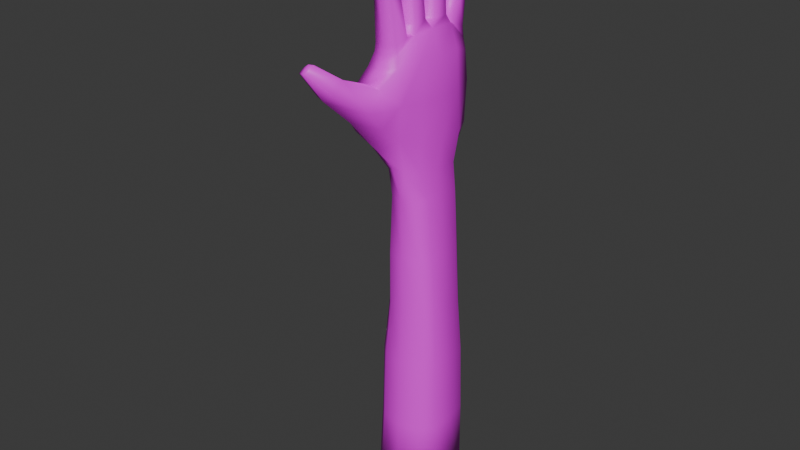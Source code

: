 # Source: hand_kopia.blend  (saved by Blender 4.3.34; exported with 4.5.12 LTS)
import bpy
from mathutils import Matrix  # noqa: F401  (used for matrix-valued properties, if any)

bpy.ops.wm.read_factory_settings(use_empty=True)
scene = bpy.context.scene
scene.name = 'Scene'

# ---- collections
col_collection = bpy.data.collections.new('Collection'); scene.collection.children.link(col_collection)

# ---- images (referenced by path relative to the original .blend; pixels are not part of the script)
import os
ASSET_DIR = os.environ.get("B2B_ASSET_DIR", "")  # directory of the original .blend (textures are referenced by path, not embedded)
HERE = os.path.dirname(os.path.abspath(__file__))  # packed textures are extracted next to this script under _unpacked/

def load_image(name, relpath, width, height, colorspace="sRGB"):
    """Load a texture the original file referenced (path relative to the .blend, or extracted next to this script)."""
    p = next((c for c in (os.path.join(HERE, relpath), os.path.join(ASSET_DIR, relpath)) if relpath and os.path.exists(c)), "")
    if p:
        img = bpy.data.images.load(p, check_existing=True)
        img.name = name
    else:  # same state as the original file: an image datablock whose file is absent (Cycles renders it pink)
        img = bpy.data.images.new(name, width, height)
        img.source = "FILE"
        img.filepath = "//" + (relpath or name)
    img.colorspace_settings.name = colorspace
    return img
img_hand_texture_png = load_image('hand_texture.png', 'hand_texture2.png', 1024, 1024, 'sRGB')

# ---- materials (node trees are filled in below, after node groups)
mat_material_001 = bpy.data.materials.new('Material.001')

# ---- material node trees
mat_material_001.use_nodes = True; mat_material_001.node_tree.nodes.clear()
_N = mat_material_001.node_tree.nodes; _L = mat_material_001.node_tree.links
n0 = _N.new('ShaderNodeBsdfPrincipled'); n0.name = 'Principled BSDF'; n0.location = (10, 300)
n1 = _N.new('ShaderNodeOutputMaterial'); n1.name = 'Material Output'; n1.location = (729, 300)
n2 = _N.new('ShaderNodeTexImage'); n2.name = 'Image Texture'; n2.location = (-280, 280)
n2.image = img_hand_texture_png
n2.interpolation = 'Closest'
_L.new(n0.outputs[0], n1.inputs[0])
_L.new(n2.outputs[0], n0.inputs[0])
n1.is_active_output = True

# ---- world
world_world = bpy.data.worlds.new('World'); scene.world = world_world
world_world.use_nodes = True; world_world.node_tree.nodes.clear()
_N = world_world.node_tree.nodes; _L = world_world.node_tree.links
n0 = _N.new('ShaderNodeOutputWorld'); n0.name = 'World Output'; n0.location = (300, 300)
n1 = _N.new('ShaderNodeBackground'); n1.name = 'Background'; n1.location = (10, 300)
n1.inputs[0].default_value = (0.05088, 0.05088, 0.05088, 1.0)
_L.new(n1.outputs[0], n0.inputs[0])
n0.is_active_output = True
world_world.color = (0.05088, 0.05088, 0.05088)
world_world.sun_shadow_jitter_overblur = 0.0

# ---- meshes
me_cube_001 = bpy.data.meshes.new('Cube.001')
me_cube_001.from_pydata([(0.02909, -0.2305, -0.257), (0.02964, -0.2385, 0.1493), (0.05808, 0.2317, -0.2945), (0.02807, 0.2503, 0.1186), (-0.1069, -0.2358, 0.1426), (-0.1245, 0.2274, -0.2976), (-0.1108, 0.2486, 0.1126), (0.104, -1.745e-07, -0.3093), (0.03721, -1.104e-05, 0.2213), (-0.1454, -1.79e-07, -0.3172), (-0.1112, 6.317e-05, 0.2157), (0.08017, -0.1284, -0.2961), (-0.1161, -0.1338, 0.2124), (0.04001, -0.1347, 0.2194), (-0.1654, -0.1466, -0.3042), (0.03771, 0.1348, 0.2161), (-0.1336, 0.1375, -0.3152), (0.1007, 0.1375, -0.3076), (-0.1159, 0.1344, 0.2101), (0.04383, -0.2529, 0.0932), (0.04626, 0.2444, 0.06187), (-0.1152, 0.2436, 0.05591), (-0.004385, -0.4015, -0.08746), (-0.1281, 0.0007769, 0.09835), (0.09157, 4.15e-05, 0.1055), (0.0819, -0.135, 0.1069), (-0.139, -0.1307, 0.09873), (-0.1274, 0.1344, 0.09651), (0.08003, 0.1363, 0.1045), (0.05331, 0.2527, -0.08526), (-0.1097, 0.2527, -0.09083), (-0.1328, 0.001105, -0.0974), (0.1079, 0.0005147, -0.09031), (0.09287, -0.1315, -0.08704), (-0.1605, -0.1284, -0.0917), (-0.1261, 0.1362, -0.09688), (0.08923, 0.1361, -0.08985), (0.05659, -0.2434, -0.0822), (-0.09989, -0.1687, 0.2109), (0.02889, -0.1696, 0.2163), (0.02561, -0.2421, 0.1943), (-0.09642, -0.2406, 0.1892), (-0.1003, 0.1153, 0.2539), (0.02543, 0.1154, 0.2584), (0.02194, 0.02893, 0.2629), (-0.09579, 0.02892, 0.2587), (-0.096, -0.03207, 0.2643), (0.02185, -0.0321, 0.2685), (0.02618, -0.115, 0.2655), (-0.1005, -0.1148, 0.2605), (-0.09913, 0.2458, 0.1707), (0.02436, 0.2468, 0.1753), (0.02697, 0.1753, 0.2006), (-0.1011, 0.1748, 0.196), (0.0156, -0.2071, 0.4419), (-0.08208, -0.2066, 0.4383), (0.01442, -0.2664, 0.4304), (-0.08077, -0.2661, 0.4269), (0.01331, 0.1157, 0.4792), (-0.08141, 0.1157, 0.476), (0.009714, 0.04798, 0.483), (-0.07789, 0.04781, 0.4801), (0.008654, -0.05055, 0.5141), (-0.07897, -0.05055, 0.5112), (0.01235, -0.1154, 0.5112), (-0.0825, -0.1155, 0.5079), (0.01806, 0.2749, 0.3544), (-0.08054, 0.2746, 0.351), (0.01898, 0.2133, 0.3693), (-0.08196, 0.2129, 0.3659), (-0.0002145, -0.2268, 0.6236), (-0.07656, -0.2269, 0.6215), (-0.001171, -0.2772, 0.6161), (-0.07556, -0.2781, 0.6139), (-0.001763, 0.1173, 0.6648), (-0.09325, 0.1171, 0.663), (-0.005526, 0.06033, 0.6682), (-0.0896, 0.05911, 0.6667), (-0.007027, -0.06087, 0.7124), (-0.0737, -0.06115, 0.7108), (-0.003283, -0.1155, 0.7097), (-0.07737, -0.1167, 0.7077), (0.002652, 0.2884, 0.4909), (-0.07175, 0.2881, 0.4891), (0.003388, 0.2385, 0.5008), (-0.07296, 0.2373, 0.4991), (-0.02315, -0.2435, 0.737), (-0.08805, -0.2467, 0.7375), (-0.02375, -0.2844, 0.7321), (-0.08737, -0.2898, 0.7324), (-0.02423, 0.1219, 0.7767), (-0.08704, 0.119, 0.778), (-0.0266, 0.07574, 0.779), (-0.08449, 0.07021, 0.7806), (-0.02835, -0.06824, 0.8305), (-0.08623, -0.0714, 0.8317), (-0.026, -0.1125, 0.8286), (-0.08879, -0.1181, 0.8295), (-0.0185, 0.3024, 0.573), (-0.08213, 0.2998, 0.5746), (-0.01805, 0.2619, 0.58), (-0.08297, 0.257, 0.582), (-0.1442, -0.2506, -0.2971), (-0.1746, -0.2396, -0.0912), (-0.1309, -0.2531, 0.07376), (0.009447, -0.3201, -0.1849), (-0.1538, -0.4005, -0.1132), (-0.1361, -0.3353, 0.002129), (0.03551, -0.3301, -0.08883), (-0.05358, -0.504, 0.0909), (-0.06503, -0.5539, 0.02846), (-0.1586, -0.5016, 0.06656), (-0.1685, -0.5512, 0.002446), (-0.1176, -0.6155, 0.1742), (-0.1279, -0.6519, 0.1403), (-0.176, -0.6202, 0.1525), (-0.1826, -0.6427, 0.1307), (-0.1491, -0.3251, -0.229), (0.01152, -0.3422, 0.01385), (-0.1715, -0.323, -0.1192), (0.08303, -0.1287, -0.4446), (0.03684, -0.1976, -0.428), (-0.07855, 0.1765, -0.4408), (0.03943, 0.1869, -0.4255), (-0.1042, 0.1001, -0.4687), (0.09382, 0.1063, -0.4591), (0.0957, -0.01599, -0.4535), (-0.09707, -0.1151, -0.4731), (-0.09239, -0.00488, -0.4786), (-0.06704, -0.1889, -0.4388), (0.1039, -0.1011, -0.5894), (0.0732, -0.1606, -0.5881), (-0.08237, 0.1686, -0.5853), (0.03923, 0.1709, -0.5842), (-0.1109, 0.09437, -0.5894), (0.1086, 0.1054, -0.6006), (0.1011, -0.005444, -0.5894), (-0.1075, -0.09787, -0.5894), (-0.1137, -0.005444, -0.5894), (-0.06522, -0.1663, -0.586), (-0.0123, 0.188, -1.203), (0.125, -0.167, -1.201), (-0.01869, 0.1918, -0.5894), (0.005888, -0.1852, -0.5894), (0.1635, -0.1135, -1.203), (0.1456, -0.1146, -0.9036), (0.1077, -0.1688, -0.9023), (-0.01195, 0.1899, -0.9036), (0.06956, 0.1806, -0.8984), (-0.1304, 0.1035, -0.9036), (-0.09887, 0.1783, -0.8995), (0.1275, 0.1035, -0.9036), (0.142, -0.007819, -0.9036), (-0.1261, -0.1109, -0.9036), (-0.134, -0.007819, -0.9036), (-0.01667, 0.2133, -1.503), (0.1275, -0.185, -1.502), (0.1797, -0.1225, -1.503), (0.01963, -0.1933, -0.9036), (-0.07304, -0.1743, -0.9003), (0.08636, 0.1787, -1.197), (-0.1335, 0.1025, -1.203), (-0.1016, 0.1764, -1.198), (0.1451, 0.1025, -1.203), (0.1599, -0.007832, -1.203), (-0.129, -0.11, -1.203), (-0.1371, -0.007832, -1.203), (0.01999, -0.1916, -1.203), (-0.07488, -0.1725, -1.199), (0.09176, 0.1972, -1.498), (-0.1656, 0.107, -1.503), (-0.1106, 0.1813, -1.499), (0.1628, 0.1152, -1.503), (0.1832, -0.008286, -1.503), (-0.16, -0.1211, -1.503), (-0.1752, -0.008286, -1.503), (0.1855, -0.1342, -2.294), (0.1285, -0.2056, -2.293), (-0.03059, 0.2352, -2.294), (0.02434, -0.2162, -1.503), (-0.09252, -0.1902, -1.5), (-0.01762, 0.223, -1.875), (0.1332, -0.1942, -1.874), (0.1875, -0.1277, -1.875), (0.09675, 0.2067, -1.87), (-0.1732, 0.112, -1.875), (-0.1165, 0.1901, -1.871), (0.1699, 0.1205, -1.875), (0.1912, -0.008431, -1.875), (-0.1673, -0.1263, -1.875), (-0.1832, -0.008431, -1.875), (0.02521, -0.2256, -1.875), (-0.09706, -0.1992, -1.872), (0.09119, 0.2184, -2.289), (-0.1945, 0.1182, -2.294), (-0.1357, 0.2011, -2.29), (0.1669, 0.1272, -2.294), (0.1893, -0.008591, -2.294), (-0.1882, -0.1327, -2.294), (-0.205, -0.008591, -2.294), (-0.007654, -0.008591, -2.294), (0.003938, -0.138, -2.294), (-0.01999, 0.1287, -2.294), (0.01451, -0.2373, -2.294), (-0.1145, -0.2105, -2.291), (-0.03002, 0.2602, -0.2788), (-0.04211, 0.2731, 0.1089), (-0.03841, -0.2601, 0.1434), (-0.03782, -1.963e-07, 0.2332), (-0.03832, -0.1369, 0.2301), (-0.04005, 0.1419, 0.231), (-0.03559, 0.2801, 0.05649), (-0.02929, 0.2812, -0.08777), (-0.03566, -0.1529, 0.2218), (-0.03535, -0.2608, 0.1861), (-0.03766, 0.1353, 0.253), (-0.03706, 0.009501, 0.2647), (-0.03726, -0.01346, 0.2701), (-0.03723, -0.1375, 0.2654), (-0.03742, 0.2657, 0.1663), (-0.0373, 0.1592, 0.2072), (-0.03333, -0.1894, 0.4438), (-0.03321, -0.284, 0.4256), (-0.0341, 0.1356, 0.4769), (-0.03419, 0.02788, 0.4831), (-0.03525, -0.03145, 0.514), (-0.03511, -0.1347, 0.5091), (-0.0312, 0.292, 0.3489), (-0.03162, 0.196, 0.3718), (-0.0389, -0.215, 0.6264), (-0.03888, -0.2905, 0.6152), (-0.03929, 0.131, 0.6651), (-0.03939, 0.04548, 0.6704), (-0.04089, -0.04798, 0.7144), (-0.04082, -0.1299, 0.7101), (-0.035, 0.3005, 0.4896), (-0.03535, 0.2257, 0.5044), (-0.05842, -0.2447, 0.7504), (-0.05837, -0.2931, 0.7446), (-0.05842, 0.1234, 0.7899), (-0.0583, 0.06865, 0.7928), (-0.06005, -0.06821, 0.8443), (-0.06019, -0.1206, 0.842), (-0.05301, 0.3049, 0.5843), (-0.05324, 0.2568, 0.5926), (-0.04856, -0.28, 0.08521), (-0.04701, -0.2909, -0.313), (-0.05764, -0.3333, 0.02319), (-0.1035, -0.4922, 0.08198), (-0.1187, -0.5642, -0.009105), (-0.1411, -0.6258, 0.1751), (-0.1477, -0.6595, 0.1384), (-0.07048, -0.3408, -0.2473), (-0.08137, -0.4384, -0.1338), (-0.03872, 0.2041, -0.4246), (-0.01498, -0.2245, -0.4089), (-0.0992, -0.2843, 0.6765), (-0.1001, -0.2374, 0.6832), (-0.09673, -0.06576, 0.7651), (-0.1005, -0.1174, 0.7687), (-0.09385, 0.2934, 0.5278), (-0.09472, 0.2459, 0.5352), (-0.1007, 0.06484, 0.7255), (-0.1038, 0.1181, 0.7225)], [], [(28, 15, 3, 20), (211, 206, 6, 21), (26, 12, 4, 104), (245, 207, 1, 19), (5, 16, 124, 122), (0, 11, 120, 121), (27, 18, 10, 23), (25, 13, 8, 24), (19, 1, 13, 25), (9, 14, 127, 128), (23, 10, 12, 26), (21, 6, 18, 27), (14, 102, 129, 127), (24, 8, 15, 28), (32, 24, 28, 36), (30, 21, 27, 35), (31, 23, 26, 34), (37, 19, 25, 33), (33, 25, 24, 32), (35, 27, 23, 31), (102, 103, 119, 117), (212, 211, 21, 30), (36, 28, 20, 29), (17, 36, 29, 2), (205, 212, 30, 5), (16, 35, 31, 9), (11, 33, 32, 7), (0, 37, 33, 11), (9, 31, 34, 14), (5, 30, 35, 16), (7, 32, 36, 17), (217, 47, 62, 225), (209, 213, 38, 12), (1, 40, 39, 13), (207, 214, 40, 1), (12, 38, 41, 4), (39, 40, 56, 54), (210, 215, 42, 18), (8, 44, 43, 15), (208, 216, 44, 8), (18, 42, 45, 10), (215, 43, 58, 223), (208, 217, 46, 10), (13, 48, 47, 8), (209, 218, 48, 13), (10, 46, 49, 12), (213, 39, 54, 221), (206, 219, 50, 6), (15, 52, 51, 3), (210, 220, 52, 15), (6, 50, 53, 18), (223, 58, 74, 231), (65, 63, 79, 81), (57, 55, 71, 73), (226, 65, 81, 234), (43, 44, 60, 58), (219, 51, 66, 227), (214, 41, 57, 222), (47, 48, 64, 62), (216, 45, 61, 224), (51, 52, 68, 66), (41, 38, 55, 57), (218, 49, 65, 226), (45, 42, 59, 61), (220, 53, 69, 228), (49, 46, 63, 65), (53, 50, 67, 69), (70, 72, 88, 86), (233, 78, 94, 241), (85, 83, 260, 261), (229, 70, 86, 237), (227, 66, 82, 235), (58, 60, 76, 74), (66, 68, 84, 82), (224, 61, 77, 232), (228, 69, 85, 236), (61, 59, 75, 77), (221, 54, 70, 229), (69, 67, 83, 85), (225, 62, 78, 233), (54, 56, 72, 70), (62, 64, 80, 78), (222, 57, 73, 230), (237, 86, 88, 238), (239, 90, 92, 240), (241, 94, 96, 242), (243, 98, 100, 244), (78, 80, 96, 94), (230, 73, 256, 89, 238), (234, 81, 259, 97, 242), (73, 71, 257, 256), (81, 79, 258, 259), (231, 74, 90, 239), (235, 82, 98, 243), (74, 76, 92, 90), (82, 84, 100, 98), (232, 77, 262, 93, 240), (236, 85, 261, 101, 244), (77, 75, 263, 262), (108, 22, 118), (34, 103, 102, 14), (104, 103, 34, 26), (37, 0, 105, 108), (246, 102, 117, 252), (103, 104, 107, 119), (248, 111, 107, 247), (253, 22, 105, 252), (249, 110, 22, 253), (109, 110, 114, 113), (119, 107, 106), (250, 251, 116, 115), (112, 111, 115, 116), (248, 109, 113, 250), (249, 112, 116, 251), (105, 22, 108), (117, 119, 106), (37, 108, 118, 19), (245, 247, 107, 104), (127, 129, 139, 137), (124, 128, 138, 134), (122, 132, 142, 254), (123, 254, 142, 133), (205, 5, 122, 254), (7, 17, 125, 126), (16, 9, 128, 124), (246, 0, 121, 255), (17, 2, 123, 125), (11, 7, 126, 120), (137, 139, 159, 153), (142, 132, 150, 147), (134, 138, 154, 149), (133, 142, 147, 148), (122, 124, 134, 132), (125, 123, 133, 135), (120, 126, 136, 130), (126, 125, 135, 136), (121, 120, 130, 131), (128, 127, 137, 138), (145, 152, 164, 144), (139, 143, 158, 159), (138, 137, 153, 154), (131, 130, 145, 146), (136, 135, 151, 152), (158, 146, 141, 167), (151, 148, 160, 163), (150, 149, 161, 162), (153, 159, 168, 165), (147, 150, 162, 140), (149, 154, 166, 161), (148, 147, 140, 160), (132, 134, 149, 150), (135, 133, 148, 151), (143, 131, 146, 158), (130, 136, 152, 145), (167, 141, 156, 179), (163, 160, 169, 172), (162, 161, 170, 171), (165, 168, 180, 174), (140, 162, 171, 155), (161, 166, 175, 170), (160, 140, 155, 169), (168, 167, 179, 180), (152, 151, 163, 164), (146, 145, 144, 141), (154, 153, 165, 166), (159, 158, 167, 168), (169, 155, 181, 184), (180, 179, 191, 192), (175, 174, 189, 190), (156, 157, 183, 182), (173, 172, 187, 188), (157, 173, 188, 183), (179, 156, 182, 191), (172, 169, 184, 187), (144, 164, 173, 157), (164, 163, 172, 173), (141, 144, 157, 156), (166, 165, 174, 175), (192, 191, 203, 204), (190, 189, 198, 199), (182, 183, 176, 177), (188, 187, 196, 197), (183, 188, 197, 176), (191, 182, 177, 203), (187, 184, 193, 196), (186, 185, 194, 195), (170, 175, 190, 185), (155, 171, 186, 181), (174, 180, 192, 189), (171, 170, 185, 186), (176, 201, 203, 177), (196, 202, 200, 197), (197, 200, 201, 176), (193, 178, 202, 196), (201, 200, 199, 198), (203, 201, 198, 204), (202, 178, 195, 194), (200, 202, 194, 199), (184, 181, 178, 193), (185, 190, 199, 194), (181, 186, 195, 178), (189, 192, 204, 198), (102, 246, 255, 129), (2, 205, 254, 123), (19, 118, 247, 245), (110, 249, 251, 114), (111, 248, 250, 115), (113, 114, 251, 250), (112, 249, 253, 106), (106, 253, 252, 117), (109, 248, 247, 118), (0, 246, 252, 105), (84, 236, 244, 100), (76, 232, 240, 92), (83, 235, 243, 99, 260), (75, 231, 239, 91, 263), (80, 234, 242, 96), (72, 230, 238, 88), (99, 243, 244, 101), (95, 241, 242, 97), (91, 239, 240, 93), (87, 237, 238, 89), (56, 222, 230, 72), (63, 225, 233, 79), (55, 221, 229, 71), (68, 228, 236, 84), (60, 224, 232, 76), (67, 227, 235, 83), (71, 229, 237, 87, 257), (79, 233, 241, 95, 258), (52, 220, 228, 68), (48, 218, 226, 64), (44, 216, 224, 60), (40, 214, 222, 56), (50, 219, 227, 67), (64, 226, 234, 80), (59, 223, 231, 75), (18, 53, 220, 210), (3, 51, 219, 206), (38, 213, 221, 55), (12, 49, 218, 209), (8, 47, 217, 208), (42, 215, 223, 59), (10, 45, 216, 208), (15, 43, 215, 210), (4, 41, 214, 207), (13, 39, 213, 209), (46, 217, 225, 63), (2, 29, 212, 205), (29, 20, 211, 212), (104, 4, 207, 245), (20, 3, 206, 211), (121, 131, 143, 255), (129, 255, 143, 139), (112, 106, 107, 111), (109, 118, 22, 110), (256, 257, 87, 89), (259, 258, 95, 97), (261, 260, 99, 101), (262, 263, 91, 93)])
me_cube_001.polygons.foreach_set('use_smooth', [True] * 260)
_uv = me_cube_001.uv_layers.new(name='UVMap')
_uv.uv.foreach_set('vector', [0.4665, 0.6941, 0.456, 0.7312, 0.4178, 0.7513, 0.4334, 0.6956, 0.4133, 0.6826, 0.3985, 0.7474, 0.3639, 0.749, 0.3864, 0.6736, 0.2533, 0.6674, 0.1985, 0.6864, 0.1777, 0.6719, 0.1998, 0.6355, 0.6442, 0.6763, 0.6421, 0.7023, 0.6105, 0.7186, 0.6054, 0.6688, 0.4022, 0.5525, 0.3776, 0.5432, 0.3887, 0.5055, 0.4127, 0.5088, 0.5752, 0.543, 0.5586, 0.5422, 0.5457, 0.4906, 0.576, 0.4973, 0.3484, 0.671, 0.3228, 0.7325, 0.2606, 0.7305, 0.3005, 0.6702, 0.5723, 0.6926, 0.5749, 0.7498, 0.5138, 0.7601, 0.5192, 0.6908, 0.6054, 0.6688, 0.6105, 0.7186, 0.5749, 0.7498, 0.5723, 0.6926, 0.3412, 0.538, 0.3016, 0.5332, 0.3413, 0.4841, 0.3656, 0.4801, 0.3005, 0.6702, 0.2606, 0.7305, 0.1985, 0.6864, 0.2533, 0.6674, 0.3864, 0.6736, 0.3639, 0.749, 0.3228, 0.7325, 0.3484, 0.671, 0.3016, 0.5332, 0.2702, 0.519, 0.31, 0.4836, 0.3413, 0.4841, 0.5192, 0.6908, 0.5138, 0.7601, 0.456, 0.7312, 0.4665, 0.6941, 0.5233, 0.6154, 0.5192, 0.6908, 0.4665, 0.6941, 0.481, 0.6231, 0.3892, 0.6046, 0.3864, 0.6736, 0.3484, 0.671, 0.3529, 0.6032, 0.3117, 0.6014, 0.3005, 0.6702, 0.2533, 0.6674, 0.2709, 0.5964, 0.6019, 0.6184, 0.6054, 0.6688, 0.5723, 0.6926, 0.5659, 0.6159, 0.5659, 0.6159, 0.5723, 0.6926, 0.5192, 0.6908, 0.5233, 0.6154, 0.3529, 0.6032, 0.3484, 0.671, 0.3005, 0.6702, 0.3117, 0.6014, 0.2702, 0.519, 0.2322, 0.5883, 0.2168, 0.5546, 0.2286, 0.5132, 0.4193, 0.6103, 0.4133, 0.6826, 0.3864, 0.6736, 0.3892, 0.6046, 0.481, 0.6231, 0.4665, 0.6941, 0.4334, 0.6956, 0.4439, 0.6272, 0.4838, 0.5481, 0.481, 0.6231, 0.4439, 0.6272, 0.4554, 0.5557, 0.427, 0.5581, 0.4193, 0.6103, 0.3892, 0.6046, 0.4022, 0.5525, 0.3776, 0.5432, 0.3529, 0.6032, 0.3117, 0.6014, 0.3412, 0.538, 0.5586, 0.5422, 0.5659, 0.6159, 0.5233, 0.6154, 0.5207, 0.5417, 0.5752, 0.543, 0.6019, 0.6184, 0.5659, 0.6159, 0.5586, 0.5422, 0.3412, 0.538, 0.3117, 0.6014, 0.2709, 0.5964, 0.3016, 0.5332, 0.4022, 0.5525, 0.3892, 0.6046, 0.3529, 0.6032, 0.3776, 0.5432, 0.5207, 0.5417, 0.5233, 0.6154, 0.481, 0.6231, 0.4838, 0.5481, 0.525, 0.788, 0.5366, 0.7799, 0.5615, 0.8717, 0.5477, 0.8657, 0.1855, 0.716, 0.1627, 0.7196, 0.1484, 0.7159, 0.1985, 0.6864, 0.6105, 0.7186, 0.622, 0.7439, 0.6004, 0.7681, 0.5749, 0.7498, 0.6421, 0.7023, 0.6435, 0.7148, 0.622, 0.7439, 0.6105, 0.7186, 0.1985, 0.6864, 0.1484, 0.7159, 0.1371, 0.7074, 0.1777, 0.6719, 0.6004, 0.7681, 0.622, 0.7439, 0.6508, 0.8193, 0.6409, 0.8331, 0.3231, 0.7458, 0.3065, 0.7492, 0.2916, 0.7492, 0.3228, 0.7325, 0.5138, 0.7601, 0.5017, 0.7809, 0.4741, 0.7743, 0.456, 0.7312, 0.5218, 0.783, 0.5198, 0.7857, 0.5017, 0.7809, 0.5138, 0.7601, 0.3228, 0.7325, 0.2916, 0.7492, 0.2614, 0.7455, 0.2606, 0.7305, 0.4599, 0.7601, 0.4741, 0.7743, 0.4872, 0.8489, 0.473, 0.8412, 0.2473, 0.7448, 0.2431, 0.7454, 0.222, 0.7348, 0.2606, 0.7305, 0.5749, 0.7498, 0.5642, 0.7648, 0.5366, 0.7799, 0.5138, 0.7601, 0.5865, 0.7777, 0.5855, 0.7823, 0.5642, 0.7648, 0.5749, 0.7498, 0.2606, 0.7305, 0.222, 0.7348, 0.215, 0.7178, 0.1985, 0.6864, 0.5889, 0.7784, 0.6004, 0.7681, 0.6409, 0.8331, 0.6286, 0.8503, 0.3985, 0.7474, 0.3945, 0.7629, 0.3695, 0.7634, 0.3639, 0.749, 0.456, 0.7312, 0.4339, 0.7671, 0.4148, 0.7639, 0.4178, 0.7513, 0.4541, 0.7575, 0.4493, 0.7579, 0.4339, 0.7671, 0.456, 0.7312, 0.3639, 0.749, 0.3695, 0.7634, 0.3479, 0.7674, 0.3228, 0.7325, 0.473, 0.8412, 0.4872, 0.8489, 0.4931, 0.912, 0.4829, 0.9049, 0.1644, 0.8015, 0.1844, 0.8075, 0.1514, 0.8724, 0.1323, 0.864, 0.09235, 0.7446, 0.112, 0.7535, 0.06231, 0.8041, 0.05096, 0.8004, 0.1489, 0.7984, 0.1644, 0.8015, 0.1323, 0.864, 0.1213, 0.8588, 0.4741, 0.7743, 0.5017, 0.7809, 0.5027, 0.8457, 0.4872, 0.8489, 0.3945, 0.7629, 0.4148, 0.7639, 0.3964, 0.7999, 0.3846, 0.8, 0.116, 0.7036, 0.1371, 0.7074, 0.09235, 0.7446, 0.08017, 0.7383, 0.5366, 0.7799, 0.5642, 0.7648, 0.584, 0.8694, 0.5615, 0.8717, 0.2474, 0.7477, 0.2614, 0.7455, 0.2472, 0.8072, 0.2369, 0.8076, 0.4148, 0.7639, 0.4339, 0.7671, 0.4084, 0.7999, 0.3964, 0.7999, 0.1371, 0.7074, 0.1484, 0.7159, 0.112, 0.7535, 0.09235, 0.7446, 0.1876, 0.7375, 0.215, 0.7178, 0.1644, 0.8015, 0.1489, 0.7984, 0.2614, 0.7455, 0.2916, 0.7492, 0.2608, 0.8098, 0.2472, 0.8072, 0.3383, 0.7641, 0.3479, 0.7674, 0.3533, 0.8033, 0.345, 0.805, 0.215, 0.7178, 0.222, 0.7348, 0.1844, 0.8075, 0.1644, 0.8015, 0.3479, 0.7674, 0.3695, 0.7634, 0.3715, 0.7997, 0.3533, 0.8033, 0.656, 0.9094, 0.6726, 0.8989, 0.6749, 0.94, 0.6647, 0.9401, 0.5536, 0.9281, 0.5645, 0.9285, 0.5687, 0.9808, 0.5672, 0.9906, 0.3521, 0.8528, 0.3671, 0.8506, 0.3666, 0.8712, 0.3533, 0.8706, 0.6476, 0.9193, 0.656, 0.9094, 0.6647, 0.9401, 0.6634, 0.9513, 0.3846, 0.8, 0.3964, 0.7999, 0.3867, 0.8486, 0.3778, 0.8501, 0.4872, 0.8489, 0.5027, 0.8457, 0.5107, 0.9053, 0.4931, 0.912, 0.3964, 0.7999, 0.4084, 0.7999, 0.3956, 0.8505, 0.3867, 0.8486, 0.2369, 0.8076, 0.2472, 0.8072, 0.2139, 0.8742, 0.2054, 0.8707, 0.345, 0.805, 0.3533, 0.8033, 0.3521, 0.8528, 0.3444, 0.8526, 0.2472, 0.8072, 0.2608, 0.8098, 0.2344, 0.8792, 0.2139, 0.8742, 0.6286, 0.8503, 0.6409, 0.8331, 0.656, 0.9094, 0.6476, 0.9193, 0.3533, 0.8033, 0.3715, 0.7997, 0.3671, 0.8506, 0.3521, 0.8528, 0.5477, 0.8657, 0.5615, 0.8717, 0.5645, 0.9285, 0.5536, 0.9281, 0.6409, 0.8331, 0.6508, 0.8193, 0.6726, 0.8989, 0.656, 0.9094, 0.5615, 0.8717, 0.584, 0.8694, 0.5881, 0.9269, 0.5645, 0.9285, 0.08017, 0.7383, 0.09235, 0.7446, 0.05096, 0.8004, 0.04361, 0.7964, 0.6634, 0.9513, 0.6647, 0.9401, 0.6749, 0.94, 0.6831, 0.948, 0.5001, 0.961, 0.5012, 0.9469, 0.5127, 0.9454, 0.5204, 0.9559, 0.5672, 0.9906, 0.5687, 0.9808, 0.5805, 0.9791, 0.5912, 0.9871, 0.3726, 0.9044, 0.3787, 0.8899, 0.3844, 0.8925, 0.3898, 0.9001, 0.5645, 0.9285, 0.5881, 0.9269, 0.5805, 0.9791, 0.5687, 0.9808, 0.04361, 0.7964, 0.05096, 0.8004, 0.03854, 0.8225, 0.02744, 0.8422, 0.01698, 0.8425, 0.1206, 0.8598, 0.1323, 0.864, 0.123, 0.8913, 0.1137, 0.9184, 0.1041, 0.9239, 0.05096, 0.8004, 0.06231, 0.8041, 0.04946, 0.8285, 0.03854, 0.8225, 0.1323, 0.864, 0.1514, 0.8724, 0.1401, 0.8961, 0.123, 0.8913, 0.4829, 0.9049, 0.4931, 0.912, 0.5012, 0.9469, 0.5001, 0.961, 0.3778, 0.8501, 0.3867, 0.8486, 0.3787, 0.8899, 0.3726, 0.9044, 0.4931, 0.912, 0.5107, 0.9053, 0.5127, 0.9454, 0.5012, 0.9469, 0.3867, 0.8486, 0.3956, 0.8505, 0.3844, 0.8925, 0.3787, 0.8899, 0.2054, 0.8707, 0.2139, 0.8742, 0.205, 0.8998, 0.1967, 0.9238, 0.1882, 0.9283, 0.3444, 0.8526, 0.3521, 0.8528, 0.3533, 0.8706, 0.3548, 0.8938, 0.3539, 0.9035, 0.2139, 0.8742, 0.2344, 0.8792, 0.2212, 0.9037, 0.205, 0.8998, 0.6463, 0.6294, 0.6646, 0.6266, 0.6469, 0.6475, 0.2709, 0.5964, 0.2322, 0.5883, 0.2702, 0.519, 0.3016, 0.5332, 0.1998, 0.6355, 0.2322, 0.5883, 0.2709, 0.5964, 0.2533, 0.6674, 0.6019, 0.6184, 0.5752, 0.543, 0.6264, 0.5792, 0.6463, 0.6294, 0.2507, 0.4856, 0.2702, 0.519, 0.2286, 0.5132, 0.2081, 0.4957, 0.2322, 0.5883, 0.1998, 0.6355, 0.1819, 0.56, 0.2168, 0.5546, 0.1086, 0.6044, 0.1022, 0.5964, 0.1819, 0.56, 0.169, 0.5855, 0.6903, 0.5976, 0.6646, 0.6266, 0.6264, 0.5792, 0.6372, 0.5616, 0.7211, 0.6817, 0.7103, 0.6905, 0.6646, 0.6266, 0.6903, 0.5976, 0.6903, 0.6969, 0.7103, 0.6905, 0.7498, 0.7437, 0.728, 0.7659, 0.2168, 0.5546, 0.1819, 0.56, 0.1612, 0.5373, 0.03854, 0.6544, 0.0128, 0.6398, 0.02342, 0.6319, 0.04536, 0.6415, 0.08002, 0.5752, 0.1022, 0.5964, 0.04536, 0.6415, 0.02342, 0.6319, 0.6908, 0.7155, 0.6903, 0.6969, 0.728, 0.7659, 0.7313, 0.7762, 0.07651, 0.5725, 0.08002, 0.5752, 0.02342, 0.6319, 0.0128, 0.6398, 0.6264, 0.5792, 0.6646, 0.6266, 0.6463, 0.6294, 0.2286, 0.5132, 0.2168, 0.5546, 0.1612, 0.5373, 0.6019, 0.6184, 0.6463, 0.6294, 0.6469, 0.6475, 0.6054, 0.6688, 0.1666, 0.6374, 0.169, 0.5855, 0.1819, 0.56, 0.1998, 0.6355, 0.8147, 0.6187, 0.7915, 0.601, 0.7862, 0.4915, 0.815, 0.4908, 0.8724, 0.615, 0.8407, 0.626, 0.8424, 0.4899, 0.8718, 0.489, 0.9096, 0.6212, 0.911, 0.4925, 0.9355, 0.499, 0.9348, 0.6187, 0.4745, 0.5073, 0.4563, 0.5058, 0.4468, 0.4664, 0.4652, 0.4651, 0.427, 0.5581, 0.4022, 0.5525, 0.4127, 0.5088, 0.4563, 0.5058, 0.5207, 0.5417, 0.4838, 0.5481, 0.4884, 0.4979, 0.5184, 0.4925, 0.3776, 0.5432, 0.3412, 0.538, 0.3656, 0.4801, 0.3887, 0.5055, 0.5895, 0.5397, 0.5752, 0.543, 0.576, 0.4973, 0.5898, 0.4981, 0.4838, 0.5481, 0.4554, 0.5557, 0.4745, 0.5073, 0.4884, 0.4979, 0.5586, 0.5422, 0.5207, 0.5417, 0.5184, 0.4925, 0.5457, 0.4906, 0.815, 0.4908, 0.7862, 0.4915, 0.7903, 0.4031, 0.8169, 0.4017, 0.9355, 0.499, 0.911, 0.4925, 0.9147, 0.4028, 0.9434, 0.4092, 0.8718, 0.489, 0.8424, 0.4899, 0.8472, 0.4007, 0.8806, 0.4, 0.4652, 0.4651, 0.4468, 0.4664, 0.4373, 0.402, 0.4694, 0.3999, 0.9096, 0.6212, 0.8724, 0.615, 0.8718, 0.489, 0.911, 0.4925, 0.4884, 0.4979, 0.4745, 0.5073, 0.4652, 0.4651, 0.4906, 0.4627, 0.5457, 0.4906, 0.5184, 0.4925, 0.517, 0.4599, 0.5421, 0.4571, 0.5184, 0.4925, 0.4884, 0.4979, 0.4906, 0.4627, 0.517, 0.4599, 0.576, 0.4973, 0.5457, 0.4906, 0.5421, 0.4571, 0.5689, 0.4553, 0.8407, 0.626, 0.8147, 0.6187, 0.815, 0.4908, 0.8424, 0.4899, 0.5432, 0.3965, 0.5178, 0.3974, 0.5156, 0.3126, 0.5409, 0.3128, 0.7862, 0.4915, 0.7528, 0.4862, 0.7499, 0.3972, 0.7903, 0.4031, 0.8424, 0.4899, 0.815, 0.4908, 0.8169, 0.4017, 0.8472, 0.4007, 0.5689, 0.4553, 0.5421, 0.4571, 0.5432, 0.3965, 0.5661, 0.3942, 0.517, 0.4599, 0.4906, 0.4627, 0.4915, 0.3986, 0.5178, 0.3974, 0.5811, 0.3949, 0.5661, 0.3942, 0.5648, 0.3125, 0.5903, 0.3088, 0.4915, 0.3986, 0.4694, 0.3999, 0.467, 0.3125, 0.4888, 0.3124, 0.9147, 0.4028, 0.8806, 0.4, 0.8729, 0.3017, 0.9068, 0.3046, 0.8169, 0.4017, 0.7903, 0.4031, 0.7813, 0.3045, 0.8084, 0.3032, 0.9434, 0.4092, 0.9147, 0.4028, 0.9068, 0.3046, 0.9367, 0.3108, 0.8806, 0.4, 0.8472, 0.4007, 0.8392, 0.3024, 0.8729, 0.3017, 0.4694, 0.3999, 0.4373, 0.402, 0.4303, 0.3133, 0.467, 0.3125, 0.911, 0.4925, 0.8718, 0.489, 0.8806, 0.4, 0.9147, 0.4028, 0.4906, 0.4627, 0.4652, 0.4651, 0.4694, 0.3999, 0.4915, 0.3986, 0.5839, 0.4541, 0.5689, 0.4553, 0.5661, 0.3942, 0.5811, 0.3949, 0.5421, 0.4571, 0.517, 0.4599, 0.5178, 0.3974, 0.5432, 0.3965, 0.5903, 0.3088, 0.5648, 0.3125, 0.5727, 0.2656, 0.5962, 0.2636, 0.4888, 0.3124, 0.467, 0.3125, 0.468, 0.2609, 0.4918, 0.2618, 0.9068, 0.3046, 0.8729, 0.3017, 0.8737, 0.2299, 0.9086, 0.2329, 0.8084, 0.3032, 0.7813, 0.3045, 0.7757, 0.2328, 0.8056, 0.2314, 0.9367, 0.3108, 0.9068, 0.3046, 0.9086, 0.2329, 0.9405, 0.2393, 0.8729, 0.3017, 0.8392, 0.3024, 0.8391, 0.2306, 0.8737, 0.2299, 0.467, 0.3125, 0.4303, 0.3133, 0.4296, 0.2603, 0.468, 0.2609, 0.7813, 0.3045, 0.7456, 0.3022, 0.7348, 0.2311, 0.7757, 0.2328, 0.5178, 0.3974, 0.4915, 0.3986, 0.4888, 0.3124, 0.5156, 0.3126, 0.5661, 0.3942, 0.5432, 0.3965, 0.5409, 0.3128, 0.5648, 0.3125, 0.8472, 0.4007, 0.8169, 0.4017, 0.8084, 0.3032, 0.8392, 0.3024, 0.7903, 0.4031, 0.7499, 0.3972, 0.7456, 0.3022, 0.7813, 0.3045, 0.468, 0.2609, 0.4296, 0.2603, 0.4314, 0.1961, 0.4702, 0.1996, 0.7757, 0.2328, 0.7348, 0.2311, 0.7315, 0.1489, 0.7741, 0.1525, 0.8391, 0.2306, 0.8056, 0.2314, 0.8059, 0.1522, 0.8414, 0.1511, 0.5727, 0.2656, 0.549, 0.2643, 0.555, 0.2058, 0.5796, 0.207, 0.5216, 0.2631, 0.4918, 0.2618, 0.4951, 0.2018, 0.5263, 0.2039, 0.549, 0.2643, 0.5216, 0.2631, 0.5263, 0.2039, 0.555, 0.2058, 0.5962, 0.2636, 0.5727, 0.2656, 0.5796, 0.207, 0.6052, 0.2037, 0.4918, 0.2618, 0.468, 0.2609, 0.4702, 0.1996, 0.4951, 0.2018, 0.5409, 0.3128, 0.5156, 0.3126, 0.5216, 0.2631, 0.549, 0.2643, 0.5156, 0.3126, 0.4888, 0.3124, 0.4918, 0.2618, 0.5216, 0.2631, 0.5648, 0.3125, 0.5409, 0.3128, 0.549, 0.2643, 0.5727, 0.2656, 0.8392, 0.3024, 0.8084, 0.3032, 0.8056, 0.2314, 0.8391, 0.2306, 0.7741, 0.1525, 0.7315, 0.1489, 0.7327, 0.05629, 0.775, 0.06718, 0.8414, 0.1511, 0.8059, 0.1522, 0.8049, 0.06775, 0.8386, 0.06747, 0.5796, 0.207, 0.555, 0.2058, 0.5643, 0.142, 0.5876, 0.1412, 0.5263, 0.2039, 0.4951, 0.2018, 0.5057, 0.1364, 0.5362, 0.1391, 0.555, 0.2058, 0.5263, 0.2039, 0.5362, 0.1391, 0.5643, 0.142, 0.6052, 0.2037, 0.5796, 0.207, 0.5876, 0.1412, 0.6095, 0.1397, 0.4951, 0.2018, 0.4702, 0.1996, 0.482, 0.1339, 0.5057, 0.1364, 0.9144, 0.1522, 0.8777, 0.15, 0.8682, 0.06747, 0.9082, 0.06643, 0.8737, 0.2299, 0.8391, 0.2306, 0.8414, 0.1511, 0.8777, 0.15, 0.9405, 0.2393, 0.9086, 0.2329, 0.9144, 0.1522, 0.9477, 0.1573, 0.8056, 0.2314, 0.7757, 0.2328, 0.7741, 0.1525, 0.8059, 0.1522, 0.9086, 0.2329, 0.8737, 0.2299, 0.8777, 0.15, 0.9144, 0.1522, 0.5643, 0.142, 0.5768, 0.1067, 0.6095, 0.1397, 0.5876, 0.1412, 0.5057, 0.1364, 0.4936, 0.1008, 0.537, 0.0991, 0.5362, 0.1391, 0.5362, 0.1391, 0.537, 0.0991, 0.5768, 0.1067, 0.5643, 0.142, 0.482, 0.1339, 0.4447, 0.1217, 0.4936, 0.1008, 0.5057, 0.1364, 0.7823, 0.02738, 0.8335, 0.01711, 0.8386, 0.06747, 0.8049, 0.06775, 0.7327, 0.05629, 0.7823, 0.02738, 0.8049, 0.06775, 0.775, 0.06718, 0.8816, 0.02662, 0.941, 0.06436, 0.9082, 0.06643, 0.8682, 0.06747, 0.8335, 0.01711, 0.8816, 0.02662, 0.8682, 0.06747, 0.8386, 0.06747, 0.4702, 0.1996, 0.4314, 0.1961, 0.4447, 0.1217, 0.482, 0.1339, 0.8777, 0.15, 0.8414, 0.1511, 0.8386, 0.06747, 0.8682, 0.06747, 0.9477, 0.1573, 0.9144, 0.1522, 0.9082, 0.06643, 0.941, 0.06436, 0.8059, 0.1522, 0.7741, 0.1525, 0.775, 0.06718, 0.8049, 0.06775, 0.2702, 0.519, 0.2507, 0.4856, 0.2821, 0.4773, 0.31, 0.4836, 0.4554, 0.5557, 0.427, 0.5581, 0.4563, 0.5058, 0.4745, 0.5073, 0.6054, 0.6688, 0.6469, 0.6475, 0.6503, 0.6628, 0.6442, 0.6763, 0.7103, 0.6905, 0.7211, 0.6817, 0.771, 0.7535, 0.7498, 0.7437, 0.1022, 0.5964, 0.1086, 0.6044, 0.03854, 0.6544, 0.04536, 0.6415, 0.728, 0.7659, 0.7498, 0.7437, 0.771, 0.7535, 0.7313, 0.7762, 0.08002, 0.5752, 0.07651, 0.5725, 0.1411, 0.5223, 0.1612, 0.5373, 0.1612, 0.5373, 0.1411, 0.5223, 0.2081, 0.4957, 0.2286, 0.5132, 0.6903, 0.6969, 0.6908, 0.7155, 0.6503, 0.6628, 0.6469, 0.6475, 0.5752, 0.543, 0.5895, 0.5397, 0.6372, 0.5616, 0.6264, 0.5792, 0.3956, 0.8505, 0.408, 0.8471, 0.3898, 0.9001, 0.3844, 0.8925, 0.5107, 0.9053, 0.5162, 0.8881, 0.5204, 0.9559, 0.5127, 0.9454, 0.3671, 0.8506, 0.3778, 0.8501, 0.3726, 0.9044, 0.366, 0.8962, 0.3666, 0.8712, 0.2344, 0.8792, 0.248, 0.8808, 0.2109, 0.9368, 0.209, 0.9264, 0.2212, 0.9037, 0.5881, 0.9269, 0.5988, 0.9151, 0.5912, 0.9871, 0.5805, 0.9791, 0.6726, 0.8989, 0.6844, 0.8862, 0.6831, 0.948, 0.6749, 0.94, 0.366, 0.8962, 0.3726, 0.9044, 0.3539, 0.9035, 0.3548, 0.8938, 0.1263, 0.9251, 0.1298, 0.9337, 0.1041, 0.9239, 0.1137, 0.9184, 0.209, 0.9264, 0.2109, 0.9368, 0.1882, 0.9283, 0.1967, 0.9238, 0.03814, 0.8501, 0.03722, 0.862, 0.01698, 0.8425, 0.02744, 0.8422, 0.6508, 0.8193, 0.662, 0.8119, 0.6844, 0.8862, 0.6726, 0.8989, 0.1844, 0.8075, 0.195, 0.8115, 0.1605, 0.8763, 0.1514, 0.8724, 0.112, 0.7535, 0.1211, 0.7608, 0.07181, 0.8087, 0.06231, 0.8041, 0.4084, 0.7999, 0.4262, 0.7971, 0.408, 0.8471, 0.3956, 0.8505, 0.5027, 0.8457, 0.5157, 0.8359, 0.5162, 0.8881, 0.5107, 0.9053, 0.3715, 0.7997, 0.3846, 0.8, 0.3778, 0.8501, 0.3671, 0.8506, 0.06231, 0.8041, 0.07181, 0.8087, 0.03722, 0.862, 0.03814, 0.8501, 0.04946, 0.8285, 0.1514, 0.8724, 0.1605, 0.8763, 0.1298, 0.9337, 0.1263, 0.9251, 0.1401, 0.8961, 0.4339, 0.7671, 0.4493, 0.7579, 0.4262, 0.7971, 0.4084, 0.7999, 0.5642, 0.7648, 0.5855, 0.7823, 0.5967, 0.8502, 0.584, 0.8694, 0.5017, 0.7809, 0.5198, 0.7857, 0.5157, 0.8359, 0.5027, 0.8457, 0.622, 0.7439, 0.6435, 0.7148, 0.662, 0.8119, 0.6508, 0.8193, 0.3695, 0.7634, 0.3945, 0.7629, 0.3846, 0.8, 0.3715, 0.7997, 0.584, 0.8694, 0.5967, 0.8502, 0.5988, 0.9151, 0.5881, 0.9269, 0.2608, 0.8098, 0.2733, 0.8147, 0.248, 0.8808, 0.2344, 0.8792, 0.3228, 0.7325, 0.3479, 0.7674, 0.3383, 0.7641, 0.3231, 0.7458, 0.4178, 0.7513, 0.4148, 0.7639, 0.3945, 0.7629, 0.3985, 0.7474, 0.1484, 0.7159, 0.1627, 0.7196, 0.1211, 0.7608, 0.112, 0.7535, 0.1985, 0.6864, 0.215, 0.7178, 0.1876, 0.7375, 0.1855, 0.716, 0.5138, 0.7601, 0.5366, 0.7799, 0.525, 0.788, 0.5218, 0.783, 0.2916, 0.7492, 0.3065, 0.7492, 0.2733, 0.8147, 0.2608, 0.8098, 0.2606, 0.7305, 0.2614, 0.7455, 0.2474, 0.7477, 0.2473, 0.7448, 0.456, 0.7312, 0.4741, 0.7743, 0.4599, 0.7601, 0.4541, 0.7575, 0.1777, 0.6719, 0.1371, 0.7074, 0.116, 0.7036, 0.1356, 0.6782, 0.5749, 0.7498, 0.6004, 0.7681, 0.5889, 0.7784, 0.5865, 0.7777, 0.222, 0.7348, 0.2431, 0.7454, 0.195, 0.8115, 0.1844, 0.8075, 0.4554, 0.5557, 0.4439, 0.6272, 0.4193, 0.6103, 0.427, 0.5581, 0.4439, 0.6272, 0.4334, 0.6956, 0.4133, 0.6826, 0.4193, 0.6103, 0.1998, 0.6355, 0.1777, 0.6719, 0.1356, 0.6782, 0.1666, 0.6374, 0.4334, 0.6956, 0.4178, 0.7513, 0.3985, 0.7474, 0.4133, 0.6826, 0.576, 0.4973, 0.5689, 0.4553, 0.5839, 0.4541, 0.5898, 0.4981, 0.7915, 0.601, 0.7432, 0.611, 0.7528, 0.4862, 0.7862, 0.4915, 0.08002, 0.5752, 0.1612, 0.5373, 0.1819, 0.56, 0.1022, 0.5964, 0.6903, 0.6969, 0.6469, 0.6475, 0.6646, 0.6266, 0.7103, 0.6905, 0.03854, 0.8225, 0.04946, 0.8285, 0.03814, 0.8501, 0.02744, 0.8422, 0.123, 0.8913, 0.1401, 0.8961, 0.1263, 0.9251, 0.1137, 0.9184, 0.3533, 0.8706, 0.3666, 0.8712, 0.366, 0.8962, 0.3548, 0.8938, 0.205, 0.8998, 0.2212, 0.9037, 0.209, 0.9264, 0.1967, 0.9238])
me_cube_001.materials.append(mat_material_001)
me_cube_001.update()
arm_armature = bpy.data.armatures.new('Armature')  # bones are not reproduced

# ---- objects
ob_hand = bpy.data.objects.new('hand', me_cube_001)
ob_armature = bpy.data.objects.new('Armature', arm_armature)

# ---- transforms, parenting, visibility, modifiers, constraints
ob_hand.parent = ob_armature
ob_hand.location = (0.0, 0.0, 0.0)
_vg = ob_hand.vertex_groups.new(name='forearm')
for _i, _w in zip([140, 141, 144, 155, 156, 157, 160, 161, 162, 163, 164, 165, 166, 167, 168, 169, 170, 171, 172, 173, 174, 175, 176, 177, 178, 179, 180, 181, 182, 183, 184, 185, 186, 187, 188, 189, 190, 191, 192, 193, 194, 195, 196, 197, 198, 199, 200, 201, 202, 203, 204], [0.0893, 0.07985, 0.0793, 0.9142, 0.9203, 0.9224, 0.08303, 0.07636, 0.08234, 0.08061, 0.06855, 0.06516, 0.05551, 0.07559, 0.06742, 0.9092, 0.923, 0.9116, 0.9206, 0.9277, 0.9313, 0.9331, 0.9995, 0.9995, 0.9993, 0.9243, 0.9248, 0.9937, 0.9946, 0.9948, 0.9933, 0.9949, 0.9937, 0.9945, 0.9953, 0.9958, 0.9959, 0.9951, 0.9952, 0.9993, 0.9995, 0.9993, 0.9994, 0.9996, 0.9996, 0.9996, 1.0, 0.9998, 0.9997, 0.9995, 0.9995]): _vg.add([_i], _w, 'REPLACE')
_vg = ob_hand.vertex_groups.new(name='lower_arm')
for _i, _w in zip([2, 5, 7, 11, 14, 16, 17, 120, 121, 122, 123, 124, 125, 126, 127, 128, 129, 130, 131, 132, 133, 134, 135, 136, 137, 138, 139, 140, 141, 142, 143, 144, 145, 146, 147, 148, 149, 150, 151, 152, 153, 154, 155, 156, 157, 158, 159, 160, 161, 162, 163, 164, 165, 166, 167, 168, 169, 170, 171, 172, 173, 174, 175, 179, 180, 205, 246, 254, 255], [0.08824, 0.05179, 0.1133, 0.1234, 0.003717, 0.04561, 0.1193, 0.6709, 0.3643, 0.1903, 0.3051, 0.1846, 0.7661, 0.8627, 0.2052, 0.08473, 0.2106, 0.9578, 0.9145, 0.8539, 0.9005, 0.8618, 0.9563, 0.981, 0.869, 0.8853, 0.8584, 0.91, 0.9197, 0.8783, 0.8852, 0.9204, 0.9904, 0.9883, 0.9839, 0.9867, 0.9853, 0.9828, 0.9901, 0.9933, 0.988, 0.9902, 0.08573, 0.07971, 0.07753, 0.9867, 0.9862, 0.9164, 0.923, 0.9168, 0.919, 0.9312, 0.9344, 0.9441, 0.9239, 0.932, 0.09073, 0.07692, 0.08837, 0.07932, 0.07229, 0.06862, 0.0669, 0.0757, 0.07518, 0.06166, 0.0214, 0.2022, 0.2197]): _vg.add([_i], _w, 'REPLACE')
_vg = ob_hand.vertex_groups.new(name='hand')
for _i, _w in zip([0, 2, 3, 5, 6, 7, 8, 9, 10, 11, 12, 13, 14, 15, 16, 17, 18, 19, 20, 21, 23, 24, 25, 26, 27, 28, 29, 30, 31, 32, 33, 34, 35, 36, 37, 42, 44, 45, 46, 47, 53, 102, 103, 104, 108, 117, 120, 121, 122, 123, 124, 125, 126, 127, 128, 129, 130, 131, 132, 133, 134, 135, 137, 138, 139, 142, 143, 205, 206, 208, 211, 212, 216, 217, 246, 252, 254, 255], [0.1149, 0.8543, 0.0254, 0.8854, 0.07072, 0.8458, 0.5666, 0.8902, 0.5301, 0.6398, 0.05383, 0.04108, 0.2467, 0.05188, 0.8999, 0.8473, 0.06097, 0.02585, 0.1403, 0.1657, 0.7816, 0.7742, 0.1852, 0.1664, 0.2051, 0.2098, 0.729, 0.727, 0.8777, 0.9081, 0.6811, 0.2517, 0.8244, 0.8276, 0.1657, 0.01046, 0.07283, 0.09749, 0.09188, 0.06552, 0.004773, 0.09756, 0.06614, 0.02519, 0.02255, 0.0156, 0.2706, 0.4447, 0.7936, 0.6788, 0.8048, 0.2257, 0.1261, 0.6965, 0.9037, 0.5658, 0.02229, 0.06539, 0.1426, 0.09657, 0.1352, 0.03364, 0.116, 0.1104, 0.1162, 0.1184, 0.0893, 0.8637, 0.03977, 0.3229, 0.1317, 0.7102, 0.06182, 0.06095, 0.1156, 0.01447, 0.7777, 0.4672]): _vg.add([_i], _w, 'REPLACE')
_vg = ob_hand.vertex_groups.new(name='index_0')
for _i, _w in zip([1, 4, 10, 12, 13, 19, 23, 24, 25, 26, 33, 34, 37, 38, 39, 40, 41, 48, 49, 103, 104, 107, 108, 118, 207, 209, 213, 214, 218, 245, 247], [0.9033, 0.8682, 0.01042, 0.343, 0.3334, 0.8261, 0.06908, 0.07737, 0.6599, 0.6295, 0.0797, 0.07977, 0.08602, 0.7109, 0.8095, 0.9435, 0.9223, 0.04602, 0.06885, 0.06043, 0.6608, 0.09255, 0.02062, 0.1443, 0.9164, 0.3963, 0.7558, 0.958, 0.064, 0.7024, 0.1662]): _vg.add([_i], _w, 'REPLACE')
_vg = ob_hand.vertex_groups.new(name='index_1')
for _i, _w in zip([38, 39, 41, 54, 55, 56, 57, 70, 72, 213, 221, 222], [0.0243, 0.005343, 0.006, 0.9695, 0.959, 0.973, 0.963, 0.01361, 0.002294, 0.02368, 0.9703, 0.9739]): _vg.add([_i], _w, 'REPLACE')
_vg = ob_hand.vertex_groups.new(name='index_2')
for _i, _w in zip([70, 71, 72, 73, 86, 87, 88, 89, 229, 230, 237, 238, 256, 257], [0.9677, 0.978, 0.9735, 0.9908, 0.9973, 0.9997, 0.9975, 1.0, 0.9789, 0.9906, 0.9994, 1.0, 0.9979, 0.9965]): _vg.add([_i], _w, 'REPLACE')
_vg = ob_hand.vertex_groups.new(name='middle_0')
for _i, _w in zip([1, 4, 8, 10, 12, 13, 23, 24, 25, 26, 38, 39, 41, 44, 45, 46, 47, 48, 49, 208, 209, 213, 216, 217, 218], [0.009712, 0.01449, 0.1758, 0.1892, 0.5482, 0.5937, 0.004853, 0.00516, 0.08876, 0.08079, 0.215, 0.1447, 0.007622, 0.006467, 0.02933, 0.8064, 0.8702, 0.9096, 0.8628, 0.2936, 0.5632, 0.1942, 0.04678, 0.8473, 0.8994]): _vg.add([_i], _w, 'REPLACE')
_vg = ob_hand.vertex_groups.new(name='middle_1')
for _i, _w in zip([46, 49, 62, 63, 64, 65, 80, 217, 218, 225, 226], [0.008976, 0.00608, 0.9724, 0.9699, 0.9713, 0.9682, 0.002675, 0.007414, 0.0006986, 0.9734, 0.9733]): _vg.add([_i], _w, 'REPLACE')
_vg = ob_hand.vertex_groups.new(name='middle_2')
for _i, _w in zip([78, 79, 80, 81, 94, 95, 96, 97, 233, 234, 241, 242, 258, 259], [0.975, 0.9862, 0.9733, 0.9886, 0.9982, 0.9999, 0.9978, 1.0, 0.9855, 0.9854, 0.9997, 1.0, 0.9975, 0.9973]): _vg.add([_i], _w, 'REPLACE')
_vg = ob_hand.vertex_groups.new(name='ring_0')
for _i, _w in zip([8, 10, 15, 18, 23, 24, 27, 28, 42, 43, 44, 45, 46, 47, 50, 52, 53, 208, 210, 215, 216, 217, 220], [0.1979, 0.203, 0.5939, 0.5416, 0.009764, 0.01091, 0.09257, 0.08823, 0.8199, 0.8827, 0.8599, 0.8009, 0.04197, 0.005307, 0.03818, 0.185, 0.1999, 0.348, 0.6376, 0.8526, 0.8526, 0.0534, 0.2028]): _vg.add([_i], _w, 'REPLACE')
_vg = ob_hand.vertex_groups.new(name='ring_1')
for _i, _w in zip([42, 43, 45, 58, 59, 60, 61, 74, 215, 216, 223, 224], [0.03022, 0.01275, 0.01568, 0.9654, 0.9552, 0.9706, 0.9607, 0.004319, 0.0154, 0.006904, 0.9635, 0.9682]): _vg.add([_i], _w, 'REPLACE')
_vg = ob_hand.vertex_groups.new(name='ring_2')
for _i, _w in zip([74, 75, 76, 77, 90, 91, 92, 93, 231, 232, 239, 240, 262, 263], [0.9723, 0.9746, 0.9761, 0.9792, 0.9975, 0.9996, 0.9977, 0.9998, 0.981, 0.9837, 0.9994, 0.9999, 0.9942, 0.9955]): _vg.add([_i], _w, 'REPLACE')
_vg = ob_hand.vertex_groups.new(name='pinky_0')
for _i, _w in zip([2, 3, 5, 6, 10, 15, 16, 18, 20, 21, 23, 24, 27, 28, 29, 30, 35, 36, 42, 43, 50, 51, 52, 53, 67, 69, 205, 206, 210, 211, 212, 215, 219, 220], [0.04896, 0.966, 0.04532, 0.8846, 0.005628, 0.3142, 0.001251, 0.3449, 0.8423, 0.8299, 0.07344, 0.0796, 0.6721, 0.6732, 0.2421, 0.2493, 0.1291, 0.1308, 0.09025, 0.05893, 0.8874, 0.9341, 0.7454, 0.7084, 0.01773, 0.006741, 0.06583, 0.9401, 0.3047, 0.8589, 0.2658, 0.09369, 0.9492, 0.7207]): _vg.add([_i], _w, 'REPLACE')
_vg = ob_hand.vertex_groups.new(name='pinky_1')
for _i, _w in zip([50, 51, 52, 53, 66, 67, 68, 69, 82, 83, 84, 85, 98, 99, 100, 101, 219, 220, 227, 228, 235, 236, 243, 244, 260, 261], [0.04441, 0.0177, 0.03796, 0.05368, 0.9752, 0.9615, 0.9763, 0.9635, 0.9988, 0.999, 0.9988, 0.9991, 0.9999, 1.0, 0.9999, 1.0, 0.01619, 0.0597, 0.9746, 0.9773, 0.9994, 0.9993, 1.0, 1.0, 0.9998, 0.9997]): _vg.add([_i], _w, 'REPLACE')
_vg = ob_hand.vertex_groups.new(name='thumb_0')
for _i, _w in zip([0, 1, 4, 7, 9, 11, 14, 19, 22, 25, 26, 31, 32, 33, 34, 37, 102, 103, 104, 105, 106, 107, 108, 109, 110, 117, 118, 119, 120, 121, 127, 129, 207, 245, 246, 247, 248, 252, 253, 255], [0.86, 0.03051, 0.06054, 0.01733, 0.0854, 0.2261, 0.7133, 0.1317, 0.8602, 0.03054, 0.09352, 0.08232, 0.01669, 0.2066, 0.6436, 0.7277, 0.8681, 0.8497, 0.2535, 0.943, 0.8303, 0.8023, 0.8904, 0.04264, 0.002425, 0.9221, 0.7561, 0.9245, 0.05576, 0.1873, 0.09619, 0.2194, 0.05393, 0.2442, 0.8312, 0.7245, 0.01702, 0.8958, 0.2552, 0.3069]): _vg.add([_i], _w, 'REPLACE')
_vg = ob_hand.vertex_groups.new(name='thumb_1')
for _i, _w in zip([22, 106, 108, 109, 110, 117, 118, 247, 248, 249, 252, 253], [0.09223, 0.1103, 0.0004897, 0.5432, 0.07798, 0.0003843, 0.03512, 0.01063, 0.1027, 0.02562, 0.05525, 0.6928]): _vg.add([_i], _w, 'REPLACE')
_vg = ob_hand.vertex_groups.new(name='thumb_2')
for _i, _w in zip([22, 106, 107, 109, 110, 111, 112, 113, 114, 115, 116, 118, 247, 248, 249, 250, 251, 253], [0.009535, 0.0436, 0.07327, 0.4026, 0.8944, 0.9608, 0.9665, 0.9847, 0.9977, 0.9977, 0.998, 0.02864, 0.068, 0.8577, 0.948, 0.9976, 1.0, 0.04268]): _vg.add([_i], _w, 'REPLACE')
_m = ob_hand.modifiers.new('Armature', 'ARMATURE')
_m.object = ob_armature
ob_armature.location = (0.0, 0.0, 0.0)
ob_armature.show_in_front = True

# ---- collection membership
col_collection.objects.link(ob_hand)
col_collection.objects.link(ob_armature)

# ---- scene / render settings (as saved in the file)
scene.frame_start = 1; scene.frame_end = 250; scene.frame_set(1)
scene.render.engine = 'BLENDER_EEVEE_NEXT'
bpy.context.view_layer.update()

# ---- added for rendering (the .blend has no active camera and no usable light): camera, sun
cam_auto = bpy.data.cameras.new('AutoCamera')
cam_auto.lens = 50.0
cam_auto.sensor_width = 36.0
cam_auto.clip_end = 1000.0
ob_auto_camera = bpy.data.objects.new('AutoCamera', cam_auto)
scene.collection.objects.link(ob_auto_camera)
ob_auto_camera.location = (3.05308, -3.84928, 1.72291)
ob_auto_camera.rotation_euler = (1.09748, -7.21219e-08, 0.694738)
scene.camera = ob_auto_camera
light_auto_sun = bpy.data.lights.new('AutoSun', 'SUN')
light_auto_sun.energy = 3.0
light_auto_sun.angle = 0.0523599
ob_auto_sun = bpy.data.objects.new('AutoSun', light_auto_sun)
scene.collection.objects.link(ob_auto_sun)
ob_auto_sun.rotation_euler = (0.872665, 0.174533, 0.523599)
bpy.context.view_layer.update()
